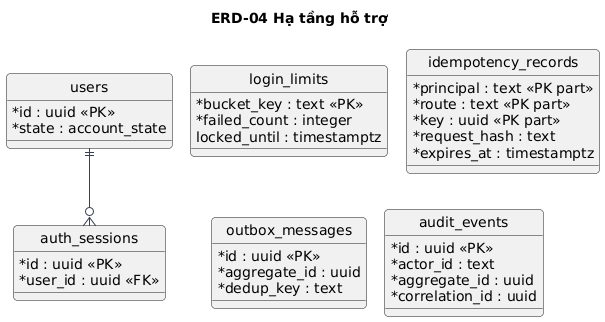

The diagram above was rendered by PlantUML. Its source (embedded in the PNG):
@startuml
!pragma layout smetana
skinparam defaultFontName DejaVu Sans
skinparam defaultFontSize 14
skinparam shadowing false
skinparam backgroundColor white
skinparam ArrowColor #374151
skinparam roundcorner 8
title ERD-04 Hạ tầng hỗ trợ
hide circle
skinparam linetype ortho
skinparam classAttributeIconSize 0
entity "users" as users {
  * id : uuid <<PK>>
  * state : account_state
}
entity "auth_sessions" as auth_sessions {
  * id : uuid <<PK>>
  * user_id : uuid <<FK>>
}
entity "login_limits" as login_limits {
  * bucket_key : text <<PK>>
  * failed_count : integer
  locked_until : timestamptz
}
entity "idempotency_records" as idempotency_records {
  * principal : text <<PK part>>
  * route : text <<PK part>>
  * key : uuid <<PK part>>
  * request_hash : text
  * expires_at : timestamptz
}
entity "outbox_messages" as outbox_messages {
  * id : uuid <<PK>>
  * aggregate_id : uuid
  * dedup_key : text
}
entity "audit_events" as audit_events {
  * id : uuid <<PK>>
  * actor_id : text
  * aggregate_id : uuid
  * correlation_id : uuid
}
users ||--o{ auth_sessions
@enduml